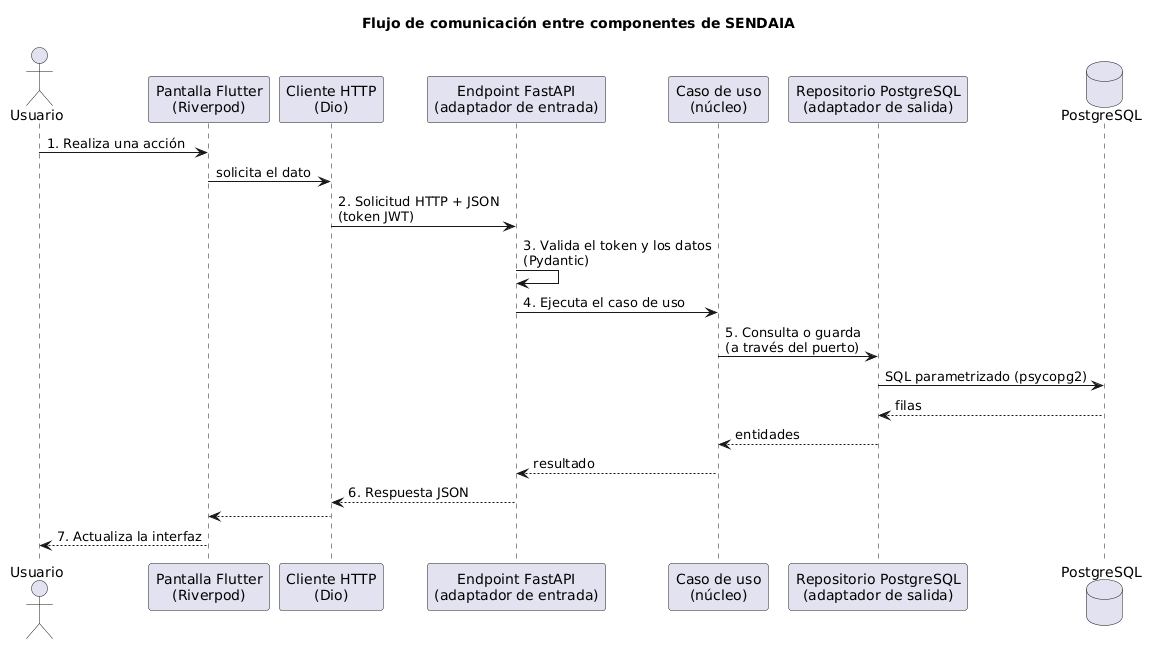

The diagram above was rendered by PlantUML. Its source (embedded in the PNG):
@startuml
' Figura 22. Flujo de comunicación entre componentes (sección 7.3.1).
skinparam shadowing false
title Flujo de comunicación entre componentes de SENDAIA

actor "Usuario" as u
participant "Pantalla Flutter\n(Riverpod)" as ui
participant "Cliente HTTP\n(Dio)" as dio
participant "Endpoint FastAPI\n(adaptador de entrada)" as api
participant "Caso de uso\n(núcleo)" as uc
participant "Repositorio PostgreSQL\n(adaptador de salida)" as repo
database "PostgreSQL" as pg

u -> ui : 1. Realiza una acción
ui -> dio : solicita el dato
dio -> api : 2. Solicitud HTTP + JSON\n(token JWT)
api -> api : 3. Valida el token y los datos\n(Pydantic)
api -> uc : 4. Ejecuta el caso de uso
uc -> repo : 5. Consulta o guarda\n(a través del puerto)
repo -> pg : SQL parametrizado (psycopg2)
pg --> repo : filas
repo --> uc : entidades
uc --> api : resultado
api --> dio : 6. Respuesta JSON
dio --> ui
ui --> u : 7. Actualiza la interfaz
@enduml